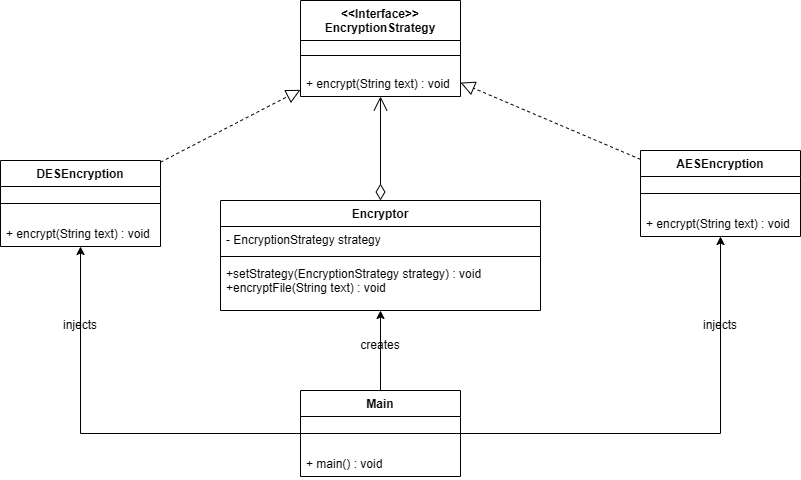

The diagram above was exported from draw.io. Its source (the exported page's mxGraphModel, read from the mxfile embedded in the PNG):
<mxGraphModel dx="2339" dy="581" grid="1" gridSize="10" guides="1" tooltips="1" connect="1" arrows="1" fold="1" page="1" pageScale="1" pageWidth="827" pageHeight="1169" math="0" shadow="0">
  <root>
    <mxCell id="0" />
    <mxCell id="1" parent="0" />
    <mxCell id="O_9rNdAyL-aZ-r5HM01Z-5" parent="1" style="swimlane;fontStyle=1;align=center;verticalAlign=top;childLayout=stackLayout;horizontal=1;startSize=26;horizontalStack=0;resizeParent=1;resizeParentMax=0;resizeLast=0;collapsible=1;marginBottom=0;whiteSpace=wrap;html=1;" value="AESEncryption " vertex="1">
      <mxGeometry height="86" width="160" x="520" y="280" as="geometry" />
    </mxCell>
    <mxCell id="O_9rNdAyL-aZ-r5HM01Z-7" parent="O_9rNdAyL-aZ-r5HM01Z-5" style="line;strokeWidth=1;fillColor=none;align=left;verticalAlign=middle;spacingTop=-1;spacingLeft=3;spacingRight=3;rotatable=0;labelPosition=right;points=[];portConstraint=eastwest;strokeColor=inherit;" value="" vertex="1">
      <mxGeometry height="34" width="160" y="26" as="geometry" />
    </mxCell>
    <mxCell id="O_9rNdAyL-aZ-r5HM01Z-8" parent="O_9rNdAyL-aZ-r5HM01Z-5" style="text;strokeColor=none;fillColor=none;align=left;verticalAlign=top;spacingLeft=4;spacingRight=4;overflow=hidden;rotatable=0;points=[[0,0.5],[1,0.5]];portConstraint=eastwest;whiteSpace=wrap;html=1;" value="+ encrypt(String text) : void&lt;div&gt;&lt;br&gt;&lt;/div&gt;" vertex="1">
      <mxGeometry height="26" width="160" y="60" as="geometry" />
    </mxCell>
    <mxCell id="O_9rNdAyL-aZ-r5HM01Z-9" parent="1" style="swimlane;fontStyle=1;align=center;verticalAlign=top;childLayout=stackLayout;horizontal=1;startSize=40;horizontalStack=0;resizeParent=1;resizeParentMax=0;resizeLast=0;collapsible=1;marginBottom=0;whiteSpace=wrap;html=1;" value="&amp;lt;&amp;lt;Interface&amp;gt;&amp;gt;&lt;div&gt;EncryptionStrategy&lt;/div&gt;" vertex="1">
      <mxGeometry height="96" width="160" x="180" y="130" as="geometry" />
    </mxCell>
    <mxCell id="O_9rNdAyL-aZ-r5HM01Z-11" parent="O_9rNdAyL-aZ-r5HM01Z-9" style="line;strokeWidth=1;fillColor=none;align=left;verticalAlign=middle;spacingTop=-1;spacingLeft=3;spacingRight=3;rotatable=0;labelPosition=right;points=[];portConstraint=eastwest;strokeColor=inherit;" value="" vertex="1">
      <mxGeometry height="30" width="160" y="40" as="geometry" />
    </mxCell>
    <mxCell id="O_9rNdAyL-aZ-r5HM01Z-12" parent="O_9rNdAyL-aZ-r5HM01Z-9" style="text;strokeColor=none;fillColor=none;align=left;verticalAlign=top;spacingLeft=4;spacingRight=4;overflow=hidden;rotatable=0;points=[[0,0.5],[1,0.5]];portConstraint=eastwest;whiteSpace=wrap;html=1;" value="+ encrypt(String text) : void&lt;div&gt;&lt;br&gt;&lt;/div&gt;" vertex="1">
      <mxGeometry height="26" width="160" y="70" as="geometry" />
    </mxCell>
    <mxCell id="O_9rNdAyL-aZ-r5HM01Z-17" parent="1" style="swimlane;fontStyle=1;align=center;verticalAlign=top;childLayout=stackLayout;horizontal=1;startSize=26;horizontalStack=0;resizeParent=1;resizeParentMax=0;resizeLast=0;collapsible=1;marginBottom=0;whiteSpace=wrap;html=1;" value="DESEncryption " vertex="1">
      <mxGeometry height="86" width="160" x="-120" y="290" as="geometry" />
    </mxCell>
    <mxCell id="O_9rNdAyL-aZ-r5HM01Z-18" parent="O_9rNdAyL-aZ-r5HM01Z-17" style="line;strokeWidth=1;fillColor=none;align=left;verticalAlign=middle;spacingTop=-1;spacingLeft=3;spacingRight=3;rotatable=0;labelPosition=right;points=[];portConstraint=eastwest;strokeColor=inherit;" value="" vertex="1">
      <mxGeometry height="34" width="160" y="26" as="geometry" />
    </mxCell>
    <mxCell id="O_9rNdAyL-aZ-r5HM01Z-19" parent="O_9rNdAyL-aZ-r5HM01Z-17" style="text;strokeColor=none;fillColor=none;align=left;verticalAlign=top;spacingLeft=4;spacingRight=4;overflow=hidden;rotatable=0;points=[[0,0.5],[1,0.5]];portConstraint=eastwest;whiteSpace=wrap;html=1;" value="+ encrypt(String text) : void&lt;div&gt;&lt;br&gt;&lt;/div&gt;" vertex="1">
      <mxGeometry height="26" width="160" y="60" as="geometry" />
    </mxCell>
    <mxCell id="O_9rNdAyL-aZ-r5HM01Z-20" parent="1" style="swimlane;fontStyle=1;align=center;verticalAlign=top;childLayout=stackLayout;horizontal=1;startSize=26;horizontalStack=0;resizeParent=1;resizeParentMax=0;resizeLast=0;collapsible=1;marginBottom=0;whiteSpace=wrap;html=1;" value="Encryptor" vertex="1">
      <mxGeometry height="110" width="320" x="100" y="330" as="geometry" />
    </mxCell>
    <mxCell id="O_9rNdAyL-aZ-r5HM01Z-21" parent="O_9rNdAyL-aZ-r5HM01Z-20" style="text;strokeColor=none;fillColor=none;align=left;verticalAlign=top;spacingLeft=4;spacingRight=4;overflow=hidden;rotatable=0;points=[[0,0.5],[1,0.5]];portConstraint=eastwest;whiteSpace=wrap;html=1;" value="        - EncryptionStrategy strategy&lt;div&gt;&lt;br/&gt;&lt;/div&gt;" vertex="1">
      <mxGeometry height="26" width="320" y="26" as="geometry" />
    </mxCell>
    <mxCell id="O_9rNdAyL-aZ-r5HM01Z-22" parent="O_9rNdAyL-aZ-r5HM01Z-20" style="line;strokeWidth=1;fillColor=none;align=left;verticalAlign=middle;spacingTop=-1;spacingLeft=3;spacingRight=3;rotatable=0;labelPosition=right;points=[];portConstraint=eastwest;strokeColor=inherit;" value="" vertex="1">
      <mxGeometry height="8" width="320" y="52" as="geometry" />
    </mxCell>
    <mxCell id="O_9rNdAyL-aZ-r5HM01Z-23" parent="O_9rNdAyL-aZ-r5HM01Z-20" style="text;strokeColor=none;fillColor=none;align=left;verticalAlign=top;spacingLeft=4;spacingRight=4;overflow=hidden;rotatable=0;points=[[0,0.5],[1,0.5]];portConstraint=eastwest;whiteSpace=wrap;html=1;" value="+setStrategy(EncryptionStrategy strategy) : void&lt;br&gt;        +encryptFile(String text) : void" vertex="1">
      <mxGeometry height="50" width="320" y="60" as="geometry" />
    </mxCell>
    <mxCell id="O_9rNdAyL-aZ-r5HM01Z-31" edge="1" parent="1" source="O_9rNdAyL-aZ-r5HM01Z-24" style="edgeStyle=orthogonalEdgeStyle;rounded=0;orthogonalLoop=1;jettySize=auto;html=1;exitX=0.5;exitY=0;exitDx=0;exitDy=0;" target="O_9rNdAyL-aZ-r5HM01Z-20">
      <mxGeometry relative="1" as="geometry" />
    </mxCell>
    <mxCell id="O_9rNdAyL-aZ-r5HM01Z-32" edge="1" parent="1" source="O_9rNdAyL-aZ-r5HM01Z-24" style="edgeStyle=orthogonalEdgeStyle;rounded=0;orthogonalLoop=1;jettySize=auto;html=1;exitX=0;exitY=0.5;exitDx=0;exitDy=0;" target="O_9rNdAyL-aZ-r5HM01Z-17">
      <mxGeometry relative="1" as="geometry" />
    </mxCell>
    <mxCell id="O_9rNdAyL-aZ-r5HM01Z-33" edge="1" parent="1" source="O_9rNdAyL-aZ-r5HM01Z-24" style="edgeStyle=orthogonalEdgeStyle;rounded=0;orthogonalLoop=1;jettySize=auto;html=1;exitX=1;exitY=0.5;exitDx=0;exitDy=0;" target="O_9rNdAyL-aZ-r5HM01Z-5">
      <mxGeometry relative="1" as="geometry" />
    </mxCell>
    <mxCell id="O_9rNdAyL-aZ-r5HM01Z-24" parent="1" style="swimlane;fontStyle=1;align=center;verticalAlign=top;childLayout=stackLayout;horizontal=1;startSize=26;horizontalStack=0;resizeParent=1;resizeParentMax=0;resizeLast=0;collapsible=1;marginBottom=0;whiteSpace=wrap;html=1;" value="Main" vertex="1">
      <mxGeometry height="86" width="160" x="180" y="520" as="geometry" />
    </mxCell>
    <mxCell id="O_9rNdAyL-aZ-r5HM01Z-26" parent="O_9rNdAyL-aZ-r5HM01Z-24" style="line;strokeWidth=1;fillColor=none;align=left;verticalAlign=middle;spacingTop=-1;spacingLeft=3;spacingRight=3;rotatable=0;labelPosition=right;points=[];portConstraint=eastwest;strokeColor=inherit;" value="" vertex="1">
      <mxGeometry height="34" width="160" y="26" as="geometry" />
    </mxCell>
    <mxCell id="O_9rNdAyL-aZ-r5HM01Z-27" parent="O_9rNdAyL-aZ-r5HM01Z-24" style="text;strokeColor=none;fillColor=none;align=left;verticalAlign=top;spacingLeft=4;spacingRight=4;overflow=hidden;rotatable=0;points=[[0,0.5],[1,0.5]];portConstraint=eastwest;whiteSpace=wrap;html=1;" value="+ main() : void" vertex="1">
      <mxGeometry height="26" width="160" y="60" as="geometry" />
    </mxCell>
    <mxCell id="O_9rNdAyL-aZ-r5HM01Z-28" edge="1" parent="1" source="O_9rNdAyL-aZ-r5HM01Z-17" style="endArrow=block;dashed=1;endFill=0;endSize=12;html=1;rounded=0;" target="O_9rNdAyL-aZ-r5HM01Z-9" value="">
      <mxGeometry relative="1" width="160" as="geometry">
        <mxPoint x="90" y="280" as="sourcePoint" />
        <mxPoint x="250" y="280" as="targetPoint" />
      </mxGeometry>
    </mxCell>
    <mxCell id="O_9rNdAyL-aZ-r5HM01Z-29" edge="1" parent="1" source="O_9rNdAyL-aZ-r5HM01Z-5" style="endArrow=block;dashed=1;endFill=0;endSize=12;html=1;rounded=0;" target="O_9rNdAyL-aZ-r5HM01Z-9" value="">
      <mxGeometry relative="1" width="160" as="geometry">
        <mxPoint x="440" y="310" as="sourcePoint" />
        <mxPoint x="600" y="310" as="targetPoint" />
      </mxGeometry>
    </mxCell>
    <mxCell id="O_9rNdAyL-aZ-r5HM01Z-34" parent="1" style="text;html=1;whiteSpace=wrap;strokeColor=none;fillColor=none;align=center;verticalAlign=middle;rounded=0;" value="creates " vertex="1">
      <mxGeometry height="30" width="60" x="230" y="460" as="geometry" />
    </mxCell>
    <mxCell id="O_9rNdAyL-aZ-r5HM01Z-35" parent="1" style="text;html=1;whiteSpace=wrap;strokeColor=none;fillColor=none;align=center;verticalAlign=middle;rounded=0;" value="injects" vertex="1">
      <mxGeometry height="30" width="60" x="570" y="440" as="geometry" />
    </mxCell>
    <mxCell id="O_9rNdAyL-aZ-r5HM01Z-36" parent="1" style="text;html=1;whiteSpace=wrap;strokeColor=none;fillColor=none;align=center;verticalAlign=middle;rounded=0;" value="injects" vertex="1">
      <mxGeometry height="30" width="60" x="-70" y="440" as="geometry" />
    </mxCell>
    <mxCell id="O_9rNdAyL-aZ-r5HM01Z-41" edge="1" parent="1" source="O_9rNdAyL-aZ-r5HM01Z-20" style="endArrow=open;html=1;endSize=12;startArrow=diamondThin;startSize=14;startFill=0;edgeStyle=orthogonalEdgeStyle;align=left;verticalAlign=bottom;rounded=0;exitX=0.5;exitY=0;exitDx=0;exitDy=0;" target="O_9rNdAyL-aZ-r5HM01Z-9" value="">
      <mxGeometry relative="1" x="-1" y="3" as="geometry">
        <mxPoint x="230" y="80" as="sourcePoint" />
        <mxPoint x="390" y="80" as="targetPoint" />
      </mxGeometry>
    </mxCell>
  </root>
</mxGraphModel>